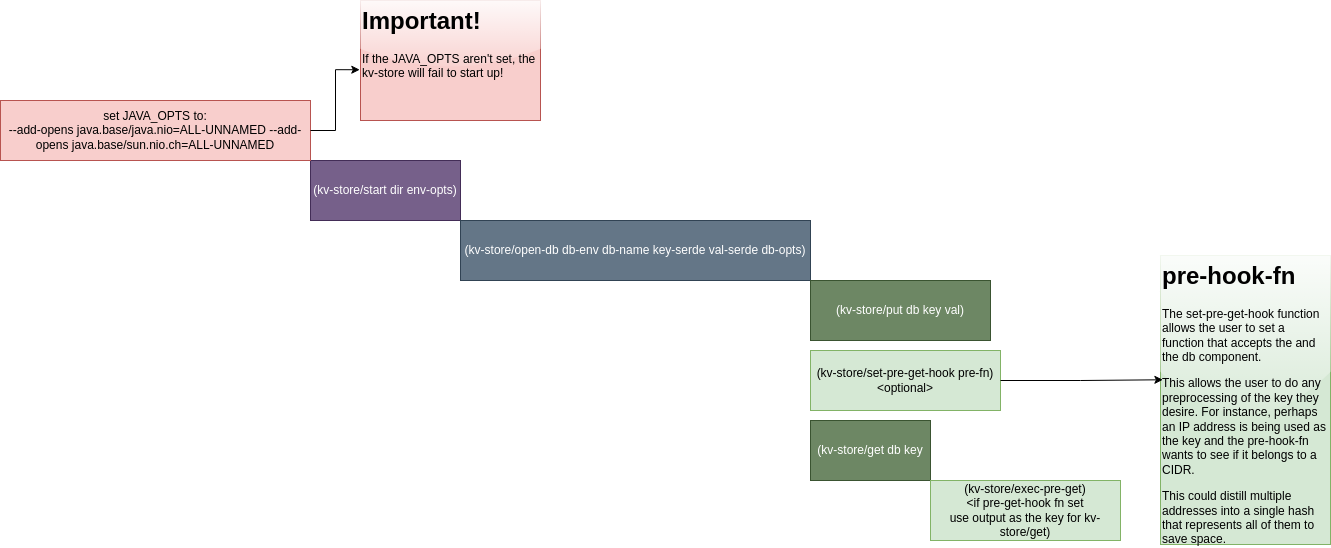

The diagram above was exported from draw.io. Its source (the exported page's mxGraphModel, read from the mxfile embedded in the PNG):
<mxGraphModel dx="1434" dy="1825" grid="1" gridSize="10" guides="1" tooltips="1" connect="1" arrows="1" fold="1" page="1" pageScale="1" pageWidth="850" pageHeight="1100" math="0" shadow="0">
  <root>
    <mxCell id="0" />
    <mxCell id="1" parent="0" />
    <mxCell id="fAg5fc2q9PFFwsIl9vwl-3" value="(kv-store/start dir env-opts)" style="rounded=0;whiteSpace=wrap;html=1;fillColor=#76608a;fontColor=#ffffff;strokeColor=#432D57;" vertex="1" parent="1">
      <mxGeometry x="380" y="120" width="150" height="60" as="geometry" />
    </mxCell>
    <mxCell id="fAg5fc2q9PFFwsIl9vwl-4" value="set JAVA_OPTS to:&lt;div&gt;--add-opens java.base/java.nio=ALL-UNNAMED --add-opens java.base/sun.nio.ch=ALL-UNNAMED&lt;br&gt;&lt;/div&gt;" style="rounded=0;whiteSpace=wrap;html=1;fillColor=#f8cecc;strokeColor=#b85450;" vertex="1" parent="1">
      <mxGeometry x="70" y="60" width="310" height="60" as="geometry" />
    </mxCell>
    <mxCell id="fAg5fc2q9PFFwsIl9vwl-5" value="(kv-store/open-db db-env db-name key-serde val-serde db-opts)" style="rounded=0;whiteSpace=wrap;html=1;fillColor=#647687;fontColor=#ffffff;strokeColor=#314354;" vertex="1" parent="1">
      <mxGeometry x="530" y="180" width="350" height="60" as="geometry" />
    </mxCell>
    <mxCell id="fAg5fc2q9PFFwsIl9vwl-6" value="(kv-store/put db key val)" style="rounded=0;whiteSpace=wrap;html=1;fillColor=#6d8764;fontColor=#ffffff;strokeColor=#3A5431;" vertex="1" parent="1">
      <mxGeometry x="880" y="240" width="180" height="60" as="geometry" />
    </mxCell>
    <mxCell id="fAg5fc2q9PFFwsIl9vwl-7" value="(kv-store/set-pre-get-hook pre-fn)&lt;br&gt;&amp;lt;optional&amp;gt;" style="rounded=0;whiteSpace=wrap;html=1;fillColor=#d5e8d4;strokeColor=#82b366;" vertex="1" parent="1">
      <mxGeometry x="880" y="310" width="190" height="60" as="geometry" />
    </mxCell>
    <mxCell id="fAg5fc2q9PFFwsIl9vwl-8" value="(kv-store/get db key" style="rounded=0;whiteSpace=wrap;html=1;fillColor=#6d8764;fontColor=#ffffff;strokeColor=#3A5431;" vertex="1" parent="1">
      <mxGeometry x="880" y="380" width="120" height="60" as="geometry" />
    </mxCell>
    <mxCell id="fAg5fc2q9PFFwsIl9vwl-9" value="(kv-store/exec-pre-get)&lt;br&gt;&amp;lt;if pre-get-hook fn set&lt;br&gt;use output as the key for kv-store/get)" style="rounded=0;whiteSpace=wrap;html=1;fillColor=#d5e8d4;strokeColor=#82b366;" vertex="1" parent="1">
      <mxGeometry x="1000" y="440" width="190" height="60" as="geometry" />
    </mxCell>
    <mxCell id="fAg5fc2q9PFFwsIl9vwl-10" value="&lt;h1 style=&quot;margin-top: 0px;&quot;&gt;pre-hook-fn&lt;/h1&gt;&lt;p&gt;The set-pre-get-hook function allows the user to set a function that accepts the and the db component.&amp;nbsp;&lt;/p&gt;&lt;p&gt;This allows the user to do any preprocessing of the key they desire. For instance, perhaps an IP address is being used as the key and the pre-hook-fn wants to see if it belongs to a CIDR.&lt;/p&gt;&lt;p&gt;This could distill multiple addresses into a single hash that represents all of them to save space.&lt;/p&gt;" style="text;html=1;whiteSpace=wrap;overflow=hidden;rounded=0;glass=1;fillColor=#d5e8d4;strokeColor=#82b366;" vertex="1" parent="1">
      <mxGeometry x="1230" y="215" width="170" height="289" as="geometry" />
    </mxCell>
    <mxCell id="fAg5fc2q9PFFwsIl9vwl-11" style="edgeStyle=orthogonalEdgeStyle;rounded=0;orthogonalLoop=1;jettySize=auto;html=1;entryX=0.014;entryY=0.43;entryDx=0;entryDy=0;entryPerimeter=0;" edge="1" parent="1" source="fAg5fc2q9PFFwsIl9vwl-7" target="fAg5fc2q9PFFwsIl9vwl-10">
      <mxGeometry relative="1" as="geometry" />
    </mxCell>
    <mxCell id="fAg5fc2q9PFFwsIl9vwl-12" value="&lt;h1 style=&quot;margin-top: 0px;&quot;&gt;Important!&lt;/h1&gt;&lt;p&gt;If the JAVA_OPTS aren't set, the kv-store will fail to start up!&lt;/p&gt;" style="text;html=1;whiteSpace=wrap;overflow=hidden;rounded=0;fillColor=#f8cecc;strokeColor=#b85450;glass=1;" vertex="1" parent="1">
      <mxGeometry x="430" y="-40" width="180" height="120" as="geometry" />
    </mxCell>
    <mxCell id="fAg5fc2q9PFFwsIl9vwl-13" style="edgeStyle=orthogonalEdgeStyle;rounded=0;orthogonalLoop=1;jettySize=auto;html=1;entryX=-0.004;entryY=0.577;entryDx=0;entryDy=0;entryPerimeter=0;" edge="1" parent="1" source="fAg5fc2q9PFFwsIl9vwl-4" target="fAg5fc2q9PFFwsIl9vwl-12">
      <mxGeometry relative="1" as="geometry" />
    </mxCell>
  </root>
</mxGraphModel>